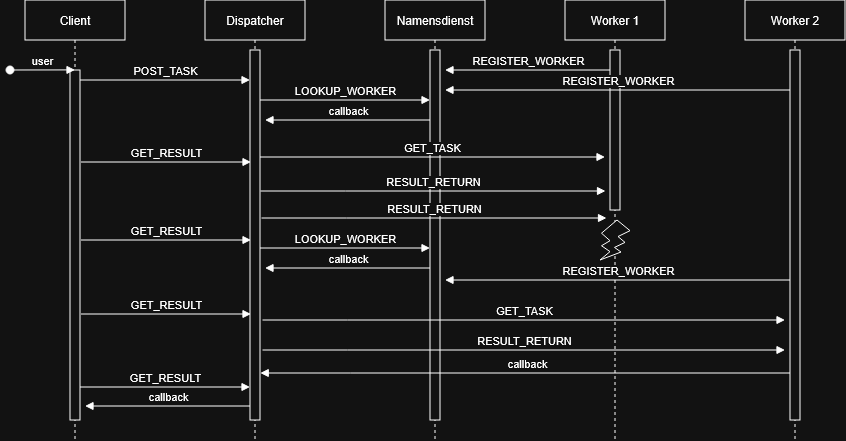

The diagram above was exported from draw.io. Its source (the exported page's mxGraphModel, read from the mxfile embedded in the PNG):
<mxGraphModel dx="978" dy="542" grid="1" gridSize="10" guides="1" tooltips="1" connect="1" arrows="1" fold="1" page="1" pageScale="1" pageWidth="850" pageHeight="1100" math="0" shadow="0">
  <root>
    <mxCell id="0" />
    <mxCell id="1" parent="0" />
    <mxCell id="aM9ryv3xv72pqoxQDRHE-1" parent="1" style="shape=umlLifeline;perimeter=lifelinePerimeter;whiteSpace=wrap;html=1;container=0;dropTarget=0;collapsible=0;recursiveResize=0;outlineConnect=0;portConstraint=eastwest;newEdgeStyle={&quot;edgeStyle&quot;:&quot;elbowEdgeStyle&quot;,&quot;elbow&quot;:&quot;vertical&quot;,&quot;curved&quot;:0,&quot;rounded&quot;:0};" value="Client" vertex="1">
      <mxGeometry height="440" width="100" x="40" y="40" as="geometry" />
    </mxCell>
    <mxCell id="aM9ryv3xv72pqoxQDRHE-2" parent="aM9ryv3xv72pqoxQDRHE-1" style="html=1;points=[];perimeter=orthogonalPerimeter;outlineConnect=0;targetShapes=umlLifeline;portConstraint=eastwest;newEdgeStyle={&quot;edgeStyle&quot;:&quot;elbowEdgeStyle&quot;,&quot;elbow&quot;:&quot;vertical&quot;,&quot;curved&quot;:0,&quot;rounded&quot;:0};" value="" vertex="1">
      <mxGeometry height="350" width="10" x="45" y="70" as="geometry" />
    </mxCell>
    <mxCell id="aM9ryv3xv72pqoxQDRHE-3" edge="1" parent="aM9ryv3xv72pqoxQDRHE-1" style="html=1;verticalAlign=bottom;startArrow=oval;endArrow=block;startSize=8;edgeStyle=elbowEdgeStyle;elbow=vertical;curved=0;rounded=0;" target="aM9ryv3xv72pqoxQDRHE-2" value="user">
      <mxGeometry relative="1" as="geometry">
        <mxPoint x="-15" y="70" as="sourcePoint" />
      </mxGeometry>
    </mxCell>
    <mxCell id="aM9ryv3xv72pqoxQDRHE-5" parent="1" style="shape=umlLifeline;perimeter=lifelinePerimeter;whiteSpace=wrap;html=1;container=0;dropTarget=0;collapsible=0;recursiveResize=0;outlineConnect=0;portConstraint=eastwest;newEdgeStyle={&quot;edgeStyle&quot;:&quot;elbowEdgeStyle&quot;,&quot;elbow&quot;:&quot;vertical&quot;,&quot;curved&quot;:0,&quot;rounded&quot;:0};" value="Dispatcher" vertex="1">
      <mxGeometry height="440" width="100" x="220" y="40" as="geometry" />
    </mxCell>
    <mxCell id="aM9ryv3xv72pqoxQDRHE-6" parent="aM9ryv3xv72pqoxQDRHE-5" style="html=1;points=[];perimeter=orthogonalPerimeter;outlineConnect=0;targetShapes=umlLifeline;portConstraint=eastwest;newEdgeStyle={&quot;edgeStyle&quot;:&quot;elbowEdgeStyle&quot;,&quot;elbow&quot;:&quot;vertical&quot;,&quot;curved&quot;:0,&quot;rounded&quot;:0};" value="" vertex="1">
      <mxGeometry height="370" width="10" x="45" y="50" as="geometry" />
    </mxCell>
    <mxCell id="aM9ryv3xv72pqoxQDRHE-7" edge="1" parent="1" source="aM9ryv3xv72pqoxQDRHE-2" style="html=1;verticalAlign=bottom;endArrow=block;edgeStyle=elbowEdgeStyle;elbow=vertical;curved=0;rounded=0;" target="aM9ryv3xv72pqoxQDRHE-6" value="POST_TASK">
      <mxGeometry relative="1" as="geometry">
        <Array as="points">
          <mxPoint x="180" y="120" />
        </Array>
        <mxPoint x="195" y="130" as="sourcePoint" />
      </mxGeometry>
    </mxCell>
    <mxCell id="aM9ryv3xv72pqoxQDRHE-9" edge="1" parent="1" style="html=1;verticalAlign=bottom;endArrow=block;edgeStyle=elbowEdgeStyle;elbow=vertical;curved=0;rounded=0;" value="callback">
      <mxGeometry relative="1" as="geometry">
        <Array as="points">
          <mxPoint x="190" y="446" />
        </Array>
        <mxPoint x="265" y="446" as="sourcePoint" />
        <mxPoint x="100" y="446" as="targetPoint" />
      </mxGeometry>
    </mxCell>
    <mxCell id="Sl2m5-4uJFiTjzdIUq92-1" parent="1" style="shape=umlLifeline;perimeter=lifelinePerimeter;whiteSpace=wrap;html=1;container=0;dropTarget=0;collapsible=0;recursiveResize=0;outlineConnect=0;portConstraint=eastwest;newEdgeStyle={&quot;edgeStyle&quot;:&quot;elbowEdgeStyle&quot;,&quot;elbow&quot;:&quot;vertical&quot;,&quot;curved&quot;:0,&quot;rounded&quot;:0};" value="Namensdienst" vertex="1">
      <mxGeometry height="440" width="100" x="400" y="40" as="geometry" />
    </mxCell>
    <mxCell id="Sl2m5-4uJFiTjzdIUq92-2" parent="Sl2m5-4uJFiTjzdIUq92-1" style="html=1;points=[];perimeter=orthogonalPerimeter;outlineConnect=0;targetShapes=umlLifeline;portConstraint=eastwest;newEdgeStyle={&quot;edgeStyle&quot;:&quot;elbowEdgeStyle&quot;,&quot;elbow&quot;:&quot;vertical&quot;,&quot;curved&quot;:0,&quot;rounded&quot;:0};" value="" vertex="1">
      <mxGeometry height="370" width="10" x="45" y="50" as="geometry" />
    </mxCell>
    <mxCell id="Sl2m5-4uJFiTjzdIUq92-3" parent="1" style="shape=umlLifeline;perimeter=lifelinePerimeter;whiteSpace=wrap;html=1;container=0;dropTarget=0;collapsible=0;recursiveResize=0;outlineConnect=0;portConstraint=eastwest;newEdgeStyle={&quot;edgeStyle&quot;:&quot;elbowEdgeStyle&quot;,&quot;elbow&quot;:&quot;vertical&quot;,&quot;curved&quot;:0,&quot;rounded&quot;:0};" value="Worker 1" vertex="1">
      <mxGeometry height="440" width="100" x="580" y="40" as="geometry" />
    </mxCell>
    <mxCell id="Sl2m5-4uJFiTjzdIUq92-4" parent="Sl2m5-4uJFiTjzdIUq92-3" style="html=1;points=[];perimeter=orthogonalPerimeter;outlineConnect=0;targetShapes=umlLifeline;portConstraint=eastwest;newEdgeStyle={&quot;edgeStyle&quot;:&quot;elbowEdgeStyle&quot;,&quot;elbow&quot;:&quot;vertical&quot;,&quot;curved&quot;:0,&quot;rounded&quot;:0};" value="" vertex="1">
      <mxGeometry height="160" width="10" x="45" y="50" as="geometry" />
    </mxCell>
    <mxCell id="Sl2m5-4uJFiTjzdIUq92-5" edge="1" parent="1" style="html=1;verticalAlign=bottom;endArrow=block;edgeStyle=elbowEdgeStyle;elbow=vertical;curved=0;rounded=0;" value="LOOKUP_WORKER">
      <mxGeometry relative="1" as="geometry">
        <Array as="points">
          <mxPoint x="360" y="140" />
        </Array>
        <mxPoint x="275" y="140" as="sourcePoint" />
        <mxPoint x="445" y="140" as="targetPoint" />
      </mxGeometry>
    </mxCell>
    <mxCell id="Sl2m5-4uJFiTjzdIUq92-6" edge="1" parent="1" style="html=1;verticalAlign=bottom;endArrow=block;edgeStyle=elbowEdgeStyle;elbow=vertical;curved=0;rounded=0;" value="REGISTER_WORKER">
      <mxGeometry relative="1" as="geometry">
        <Array as="points">
          <mxPoint x="550" y="110" />
        </Array>
        <mxPoint x="625" y="110" as="sourcePoint" />
        <mxPoint x="460" y="110" as="targetPoint" />
      </mxGeometry>
    </mxCell>
    <mxCell id="Sl2m5-4uJFiTjzdIUq92-7" edge="1" parent="1" style="html=1;verticalAlign=bottom;endArrow=block;edgeStyle=elbowEdgeStyle;elbow=vertical;curved=0;rounded=0;" value="callback">
      <mxGeometry relative="1" as="geometry">
        <Array as="points">
          <mxPoint x="370" y="160" />
        </Array>
        <mxPoint x="445" y="160" as="sourcePoint" />
        <mxPoint x="280" y="160" as="targetPoint" />
      </mxGeometry>
    </mxCell>
    <mxCell id="Sl2m5-4uJFiTjzdIUq92-8" edge="1" parent="1" style="html=1;verticalAlign=bottom;endArrow=block;edgeStyle=elbowEdgeStyle;elbow=vertical;curved=0;rounded=0;" value="GET_TASK">
      <mxGeometry relative="1" as="geometry">
        <Array as="points">
          <mxPoint x="360" y="197" />
        </Array>
        <mxPoint x="275" y="197" as="sourcePoint" />
        <mxPoint x="620" y="197" as="targetPoint" />
      </mxGeometry>
    </mxCell>
    <mxCell id="Sl2m5-4uJFiTjzdIUq92-9" edge="1" parent="1" source="Sl2m5-4uJFiTjzdIUq92-23" style="html=1;verticalAlign=bottom;endArrow=block;edgeStyle=elbowEdgeStyle;elbow=vertical;curved=0;rounded=0;" value="callback">
      <mxGeometry relative="1" as="geometry">
        <Array as="points">
          <mxPoint x="365.25" y="413" />
        </Array>
        <mxPoint x="624.75" y="413" as="sourcePoint" />
        <mxPoint x="275.25" y="413" as="targetPoint" />
      </mxGeometry>
    </mxCell>
    <mxCell id="Sl2m5-4uJFiTjzdIUq92-10" edge="1" parent="1" style="html=1;verticalAlign=bottom;endArrow=block;edgeStyle=elbowEdgeStyle;elbow=vertical;curved=0;rounded=0;" value="GET_RESULT">
      <mxGeometry relative="1" as="geometry">
        <Array as="points">
          <mxPoint x="180" y="427" />
        </Array>
        <mxPoint x="95" y="427" as="sourcePoint" />
        <mxPoint x="265" y="427" as="targetPoint" />
      </mxGeometry>
    </mxCell>
    <mxCell id="Sl2m5-4uJFiTjzdIUq92-11" edge="1" parent="1" style="html=1;verticalAlign=bottom;endArrow=block;edgeStyle=elbowEdgeStyle;elbow=vertical;curved=0;rounded=0;" value="RESULT_RETURN">
      <mxGeometry relative="1" as="geometry">
        <Array as="points">
          <mxPoint x="362.5" y="390" />
        </Array>
        <mxPoint x="277.5" y="390" as="sourcePoint" />
        <mxPoint x="800" y="390" as="targetPoint" />
      </mxGeometry>
    </mxCell>
    <mxCell id="Sl2m5-4uJFiTjzdIUq92-13" edge="1" parent="1" source="Sl2m5-4uJFiTjzdIUq92-25" style="html=1;verticalAlign=bottom;endArrow=block;edgeStyle=elbowEdgeStyle;elbow=vertical;curved=0;rounded=0;" value="REGISTER_WORKER">
      <mxGeometry relative="1" as="geometry">
        <Array as="points">
          <mxPoint x="550" y="320" />
        </Array>
        <mxPoint x="800" y="320" as="sourcePoint" />
        <mxPoint x="460" y="320" as="targetPoint" />
      </mxGeometry>
    </mxCell>
    <mxCell id="Sl2m5-4uJFiTjzdIUq92-14" edge="1" parent="1" style="html=1;verticalAlign=bottom;endArrow=block;edgeStyle=elbowEdgeStyle;elbow=vertical;curved=0;rounded=0;" value="RESULT_RETURN">
      <mxGeometry relative="1" as="geometry">
        <Array as="points">
          <mxPoint x="360.5" y="231" />
        </Array>
        <mxPoint x="275.5" y="231" as="sourcePoint" />
        <mxPoint x="620.5" y="231" as="targetPoint" />
      </mxGeometry>
    </mxCell>
    <mxCell id="Sl2m5-4uJFiTjzdIUq92-15" edge="1" parent="1" style="html=1;verticalAlign=bottom;endArrow=block;edgeStyle=elbowEdgeStyle;elbow=vertical;curved=0;rounded=0;" value="RESULT_RETURN">
      <mxGeometry relative="1" as="geometry">
        <Array as="points">
          <mxPoint x="361.5" y="258" />
        </Array>
        <mxPoint x="276.5" y="258" as="sourcePoint" />
        <mxPoint x="621.5" y="258" as="targetPoint" />
      </mxGeometry>
    </mxCell>
    <mxCell id="Sl2m5-4uJFiTjzdIUq92-16" edge="1" parent="1" style="html=1;verticalAlign=bottom;endArrow=block;edgeStyle=elbowEdgeStyle;elbow=vertical;curved=0;rounded=0;" value="GET_TASK">
      <mxGeometry relative="1" as="geometry">
        <Array as="points">
          <mxPoint x="362.5" y="360" />
        </Array>
        <mxPoint x="277.5" y="360" as="sourcePoint" />
        <mxPoint x="800" y="360" as="targetPoint" />
      </mxGeometry>
    </mxCell>
    <mxCell id="Sl2m5-4uJFiTjzdIUq92-17" edge="1" parent="1" style="html=1;verticalAlign=bottom;endArrow=block;edgeStyle=elbowEdgeStyle;elbow=vertical;curved=0;rounded=0;" value="LOOKUP_WORKER">
      <mxGeometry relative="1" as="geometry">
        <Array as="points">
          <mxPoint x="360" y="288" />
        </Array>
        <mxPoint x="275" y="288" as="sourcePoint" />
        <mxPoint x="445" y="288" as="targetPoint" />
      </mxGeometry>
    </mxCell>
    <mxCell id="Sl2m5-4uJFiTjzdIUq92-18" edge="1" parent="1" style="html=1;verticalAlign=bottom;endArrow=block;edgeStyle=elbowEdgeStyle;elbow=vertical;curved=0;rounded=0;" value="callback">
      <mxGeometry relative="1" as="geometry">
        <Array as="points">
          <mxPoint x="370" y="308" />
        </Array>
        <mxPoint x="445" y="308" as="sourcePoint" />
        <mxPoint x="280" y="308" as="targetPoint" />
      </mxGeometry>
    </mxCell>
    <mxCell id="Sl2m5-4uJFiTjzdIUq92-19" edge="1" parent="1" style="html=1;verticalAlign=bottom;endArrow=block;edgeStyle=elbowEdgeStyle;elbow=vertical;curved=0;rounded=0;" value="GET_RESULT">
      <mxGeometry relative="1" as="geometry">
        <Array as="points">
          <mxPoint x="181" y="354" />
        </Array>
        <mxPoint x="96" y="354" as="sourcePoint" />
        <mxPoint x="266" y="354" as="targetPoint" />
      </mxGeometry>
    </mxCell>
    <mxCell id="Sl2m5-4uJFiTjzdIUq92-20" edge="1" parent="1" style="html=1;verticalAlign=bottom;endArrow=block;edgeStyle=elbowEdgeStyle;elbow=vertical;curved=0;rounded=0;" value="GET_RESULT">
      <mxGeometry relative="1" as="geometry">
        <Array as="points">
          <mxPoint x="181" y="280" />
        </Array>
        <mxPoint x="96" y="280" as="sourcePoint" />
        <mxPoint x="266" y="280" as="targetPoint" />
      </mxGeometry>
    </mxCell>
    <mxCell id="Sl2m5-4uJFiTjzdIUq92-21" edge="1" parent="1" style="html=1;verticalAlign=bottom;endArrow=block;edgeStyle=elbowEdgeStyle;elbow=vertical;curved=0;rounded=0;" value="GET_RESULT">
      <mxGeometry relative="1" as="geometry">
        <Array as="points">
          <mxPoint x="181" y="202" />
        </Array>
        <mxPoint x="96" y="202" as="sourcePoint" />
        <mxPoint x="266" y="202" as="targetPoint" />
      </mxGeometry>
    </mxCell>
    <mxCell id="Sl2m5-4uJFiTjzdIUq92-22" parent="1" style="verticalLabelPosition=bottom;verticalAlign=top;html=1;shape=mxgraph.basic.flash" value="" vertex="1">
      <mxGeometry height="40" width="30" x="615" y="260" as="geometry" />
    </mxCell>
    <mxCell id="Sl2m5-4uJFiTjzdIUq92-23" parent="1" style="shape=umlLifeline;perimeter=lifelinePerimeter;whiteSpace=wrap;html=1;container=0;dropTarget=0;collapsible=0;recursiveResize=0;outlineConnect=0;portConstraint=eastwest;newEdgeStyle={&quot;edgeStyle&quot;:&quot;elbowEdgeStyle&quot;,&quot;elbow&quot;:&quot;vertical&quot;,&quot;curved&quot;:0,&quot;rounded&quot;:0};" value="Worker 2" vertex="1">
      <mxGeometry height="440" width="100" x="760" y="40" as="geometry" />
    </mxCell>
    <mxCell id="Sl2m5-4uJFiTjzdIUq92-25" parent="Sl2m5-4uJFiTjzdIUq92-23" style="html=1;points=[];perimeter=orthogonalPerimeter;outlineConnect=0;targetShapes=umlLifeline;portConstraint=eastwest;newEdgeStyle={&quot;edgeStyle&quot;:&quot;elbowEdgeStyle&quot;,&quot;elbow&quot;:&quot;vertical&quot;,&quot;curved&quot;:0,&quot;rounded&quot;:0};" value="" vertex="1">
      <mxGeometry height="370" width="10" x="45" y="50" as="geometry" />
    </mxCell>
    <mxCell id="Sl2m5-4uJFiTjzdIUq92-26" edge="1" parent="1" style="html=1;verticalAlign=bottom;endArrow=block;edgeStyle=elbowEdgeStyle;elbow=vertical;curved=0;rounded=0;" value="REGISTER_WORKER">
      <mxGeometry relative="1" as="geometry">
        <Array as="points">
          <mxPoint x="730" y="130" />
        </Array>
        <mxPoint x="805" y="130" as="sourcePoint" />
        <mxPoint x="460" y="130" as="targetPoint" />
      </mxGeometry>
    </mxCell>
  </root>
</mxGraphModel>